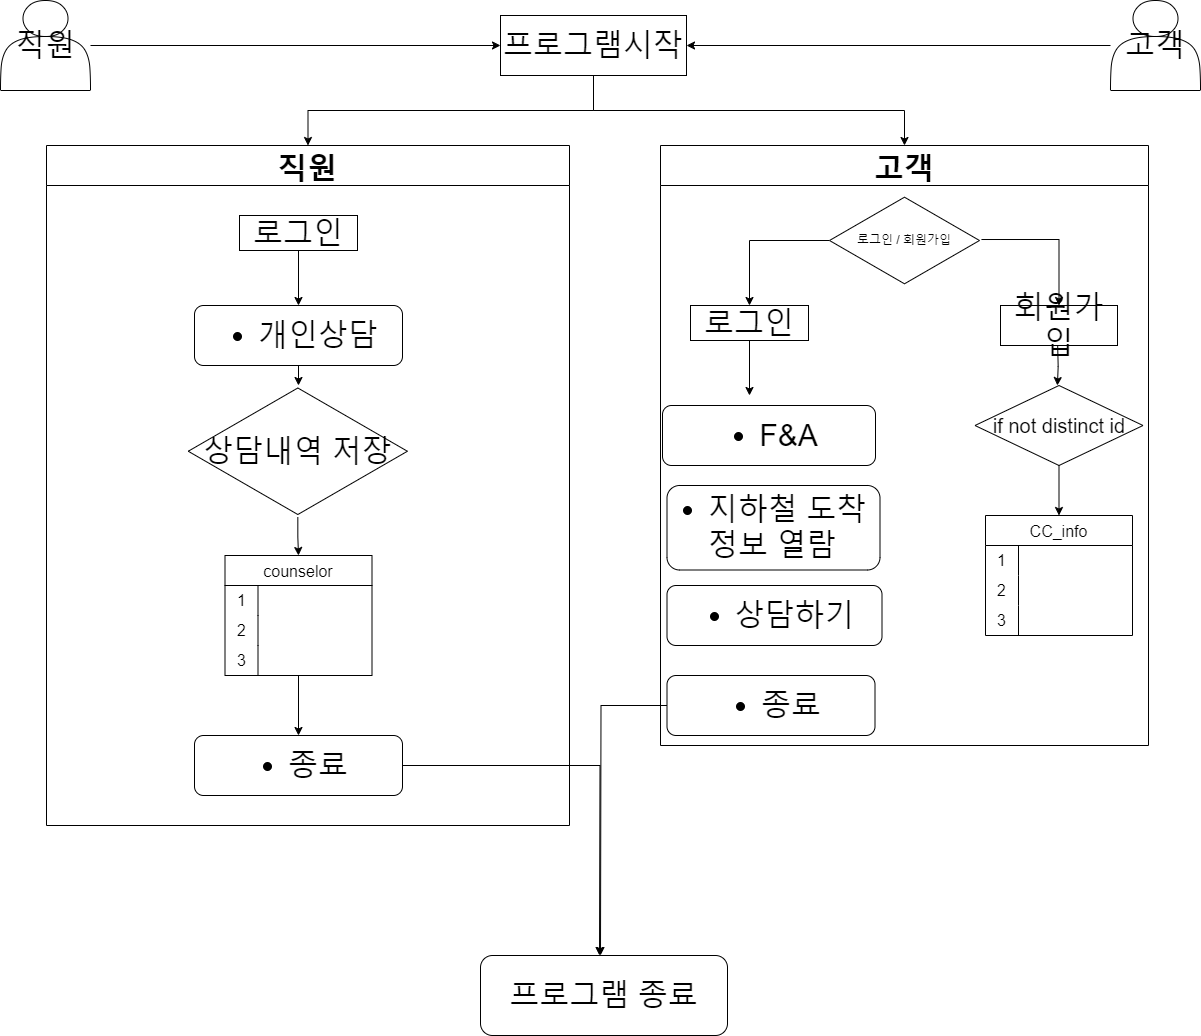

The diagram above was exported from draw.io. Its source (the exported page's mxGraphModel, read from the mxfile embedded in the PNG):
<mxGraphModel dx="3217" dy="1243" grid="1" gridSize="10" guides="1" tooltips="1" connect="1" arrows="1" fold="1" page="1" pageScale="1" pageWidth="827" pageHeight="1169" math="0" shadow="0">
  <root>
    <mxCell id="WIyWlLk6GJQsqaUBKTNV-0" />
    <mxCell id="WIyWlLk6GJQsqaUBKTNV-1" parent="WIyWlLk6GJQsqaUBKTNV-0" />
    <mxCell id="_BhIOOnN1bGKpmEnBTJ9-0" style="edgeStyle=orthogonalEdgeStyle;rounded=0;orthogonalLoop=1;jettySize=auto;html=1;entryX=0.5;entryY=0;entryDx=0;entryDy=0;" edge="1" parent="WIyWlLk6GJQsqaUBKTNV-1" source="_BhIOOnN1bGKpmEnBTJ9-2" target="_BhIOOnN1bGKpmEnBTJ9-7">
      <mxGeometry relative="1" as="geometry">
        <mxPoint x="403" y="230" as="targetPoint" />
      </mxGeometry>
    </mxCell>
    <mxCell id="_BhIOOnN1bGKpmEnBTJ9-1" style="edgeStyle=orthogonalEdgeStyle;rounded=0;orthogonalLoop=1;jettySize=auto;html=1;exitX=0.5;exitY=1;exitDx=0;exitDy=0;" edge="1" parent="WIyWlLk6GJQsqaUBKTNV-1" source="_BhIOOnN1bGKpmEnBTJ9-2" target="_BhIOOnN1bGKpmEnBTJ9-33">
      <mxGeometry relative="1" as="geometry">
        <mxPoint x="612" y="240" as="targetPoint" />
      </mxGeometry>
    </mxCell>
    <mxCell id="_BhIOOnN1bGKpmEnBTJ9-2" value="&lt;font style=&quot;font-size: 30px;&quot;&gt;프로그램시작&lt;/font&gt;" style="rounded=0;whiteSpace=wrap;html=1;fontSize=30;" vertex="1" parent="WIyWlLk6GJQsqaUBKTNV-1">
      <mxGeometry x="310" y="110" width="186" height="60" as="geometry" />
    </mxCell>
    <mxCell id="_BhIOOnN1bGKpmEnBTJ9-3" style="edgeStyle=orthogonalEdgeStyle;rounded=0;orthogonalLoop=1;jettySize=auto;html=1;entryX=0;entryY=0.5;entryDx=0;entryDy=0;" edge="1" parent="WIyWlLk6GJQsqaUBKTNV-1" source="_BhIOOnN1bGKpmEnBTJ9-4" target="_BhIOOnN1bGKpmEnBTJ9-2">
      <mxGeometry relative="1" as="geometry" />
    </mxCell>
    <mxCell id="_BhIOOnN1bGKpmEnBTJ9-4" value="&lt;font style=&quot;font-size: 30px;&quot;&gt;직원&lt;/font&gt;" style="shape=actor;whiteSpace=wrap;html=1;fontSize=30;" vertex="1" parent="WIyWlLk6GJQsqaUBKTNV-1">
      <mxGeometry x="-190" y="95" width="90" height="90" as="geometry" />
    </mxCell>
    <mxCell id="_BhIOOnN1bGKpmEnBTJ9-5" style="edgeStyle=orthogonalEdgeStyle;rounded=0;orthogonalLoop=1;jettySize=auto;html=1;entryX=1;entryY=0.5;entryDx=0;entryDy=0;" edge="1" parent="WIyWlLk6GJQsqaUBKTNV-1" source="_BhIOOnN1bGKpmEnBTJ9-6" target="_BhIOOnN1bGKpmEnBTJ9-2">
      <mxGeometry relative="1" as="geometry" />
    </mxCell>
    <mxCell id="_BhIOOnN1bGKpmEnBTJ9-6" value="고객" style="shape=actor;whiteSpace=wrap;html=1;fontSize=30;" vertex="1" parent="WIyWlLk6GJQsqaUBKTNV-1">
      <mxGeometry x="920" y="95" width="90" height="90" as="geometry" />
    </mxCell>
    <mxCell id="_BhIOOnN1bGKpmEnBTJ9-7" value="직원" style="swimlane;fontSize=30;startSize=40;" vertex="1" parent="WIyWlLk6GJQsqaUBKTNV-1">
      <mxGeometry x="-144" y="240" width="523" height="680" as="geometry" />
    </mxCell>
    <mxCell id="_BhIOOnN1bGKpmEnBTJ9-12" style="edgeStyle=orthogonalEdgeStyle;rounded=0;orthogonalLoop=1;jettySize=auto;html=1;" edge="1" parent="_BhIOOnN1bGKpmEnBTJ9-7" source="_BhIOOnN1bGKpmEnBTJ9-13">
      <mxGeometry relative="1" as="geometry">
        <mxPoint x="252" y="160" as="targetPoint" />
      </mxGeometry>
    </mxCell>
    <mxCell id="_BhIOOnN1bGKpmEnBTJ9-13" value="로그인" style="rounded=0;whiteSpace=wrap;html=1;fontSize=30;" vertex="1" parent="_BhIOOnN1bGKpmEnBTJ9-7">
      <mxGeometry x="193" y="70" width="118" height="35" as="geometry" />
    </mxCell>
    <mxCell id="_BhIOOnN1bGKpmEnBTJ9-59" style="edgeStyle=orthogonalEdgeStyle;rounded=0;orthogonalLoop=1;jettySize=auto;html=1;" edge="1" parent="_BhIOOnN1bGKpmEnBTJ9-7" source="_BhIOOnN1bGKpmEnBTJ9-15" target="_BhIOOnN1bGKpmEnBTJ9-32">
      <mxGeometry relative="1" as="geometry" />
    </mxCell>
    <mxCell id="_BhIOOnN1bGKpmEnBTJ9-15" value="counselor" style="shape=table;startSize=30;container=1;collapsible=0;childLayout=tableLayout;fixedRows=1;rowLines=0;fontStyle=0;strokeColor=default;fontSize=16;" vertex="1" parent="_BhIOOnN1bGKpmEnBTJ9-7">
      <mxGeometry x="178.49999999999997" y="410" width="147" height="120" as="geometry" />
    </mxCell>
    <mxCell id="_BhIOOnN1bGKpmEnBTJ9-16" value="" style="shape=tableRow;horizontal=0;startSize=0;swimlaneHead=0;swimlaneBody=0;top=0;left=0;bottom=0;right=0;collapsible=0;dropTarget=0;fillColor=none;points=[[0,0.5],[1,0.5]];portConstraint=eastwest;strokeColor=inherit;fontSize=16;" vertex="1" parent="_BhIOOnN1bGKpmEnBTJ9-15">
      <mxGeometry y="30" width="147" height="30" as="geometry" />
    </mxCell>
    <mxCell id="_BhIOOnN1bGKpmEnBTJ9-17" value="1" style="shape=partialRectangle;html=1;whiteSpace=wrap;connectable=0;fillColor=none;top=0;left=0;bottom=0;right=0;overflow=hidden;pointerEvents=1;strokeColor=inherit;fontSize=16;" vertex="1" parent="_BhIOOnN1bGKpmEnBTJ9-16">
      <mxGeometry width="33" height="30" as="geometry">
        <mxRectangle width="33" height="30" as="alternateBounds" />
      </mxGeometry>
    </mxCell>
    <mxCell id="_BhIOOnN1bGKpmEnBTJ9-18" value="" style="shape=partialRectangle;html=1;whiteSpace=wrap;connectable=0;fillColor=none;top=0;left=0;bottom=0;right=0;align=left;spacingLeft=6;overflow=hidden;strokeColor=inherit;fontSize=16;" vertex="1" parent="_BhIOOnN1bGKpmEnBTJ9-16">
      <mxGeometry x="33" width="114" height="30" as="geometry">
        <mxRectangle width="114" height="30" as="alternateBounds" />
      </mxGeometry>
    </mxCell>
    <mxCell id="_BhIOOnN1bGKpmEnBTJ9-19" value="" style="shape=tableRow;horizontal=0;startSize=0;swimlaneHead=0;swimlaneBody=0;top=0;left=0;bottom=0;right=0;collapsible=0;dropTarget=0;fillColor=none;points=[[0,0.5],[1,0.5]];portConstraint=eastwest;strokeColor=inherit;fontSize=16;" vertex="1" parent="_BhIOOnN1bGKpmEnBTJ9-15">
      <mxGeometry y="60" width="147" height="30" as="geometry" />
    </mxCell>
    <mxCell id="_BhIOOnN1bGKpmEnBTJ9-20" value="2" style="shape=partialRectangle;html=1;whiteSpace=wrap;connectable=0;fillColor=none;top=0;left=0;bottom=0;right=0;overflow=hidden;strokeColor=inherit;fontSize=16;" vertex="1" parent="_BhIOOnN1bGKpmEnBTJ9-19">
      <mxGeometry width="33" height="30" as="geometry">
        <mxRectangle width="33" height="30" as="alternateBounds" />
      </mxGeometry>
    </mxCell>
    <mxCell id="_BhIOOnN1bGKpmEnBTJ9-21" value="" style="shape=partialRectangle;html=1;whiteSpace=wrap;connectable=0;fillColor=none;top=0;left=0;bottom=0;right=0;align=left;spacingLeft=6;overflow=hidden;strokeColor=inherit;fontSize=16;" vertex="1" parent="_BhIOOnN1bGKpmEnBTJ9-19">
      <mxGeometry x="33" width="114" height="30" as="geometry">
        <mxRectangle width="114" height="30" as="alternateBounds" />
      </mxGeometry>
    </mxCell>
    <mxCell id="_BhIOOnN1bGKpmEnBTJ9-22" value="" style="shape=tableRow;horizontal=0;startSize=0;swimlaneHead=0;swimlaneBody=0;top=0;left=0;bottom=0;right=0;collapsible=0;dropTarget=0;fillColor=none;points=[[0,0.5],[1,0.5]];portConstraint=eastwest;strokeColor=inherit;fontSize=16;" vertex="1" parent="_BhIOOnN1bGKpmEnBTJ9-15">
      <mxGeometry y="90" width="147" height="30" as="geometry" />
    </mxCell>
    <mxCell id="_BhIOOnN1bGKpmEnBTJ9-23" value="3" style="shape=partialRectangle;html=1;whiteSpace=wrap;connectable=0;fillColor=none;top=0;left=0;bottom=0;right=0;overflow=hidden;strokeColor=inherit;fontSize=16;" vertex="1" parent="_BhIOOnN1bGKpmEnBTJ9-22">
      <mxGeometry width="33" height="30" as="geometry">
        <mxRectangle width="33" height="30" as="alternateBounds" />
      </mxGeometry>
    </mxCell>
    <mxCell id="_BhIOOnN1bGKpmEnBTJ9-24" value="" style="shape=partialRectangle;html=1;whiteSpace=wrap;connectable=0;fillColor=none;top=0;left=0;bottom=0;right=0;align=left;spacingLeft=6;overflow=hidden;strokeColor=inherit;fontSize=16;" vertex="1" parent="_BhIOOnN1bGKpmEnBTJ9-22">
      <mxGeometry x="33" width="114" height="30" as="geometry">
        <mxRectangle width="114" height="30" as="alternateBounds" />
      </mxGeometry>
    </mxCell>
    <mxCell id="_BhIOOnN1bGKpmEnBTJ9-26" style="edgeStyle=orthogonalEdgeStyle;rounded=0;orthogonalLoop=1;jettySize=auto;html=1;" edge="1" parent="_BhIOOnN1bGKpmEnBTJ9-7" source="_BhIOOnN1bGKpmEnBTJ9-29" target="_BhIOOnN1bGKpmEnBTJ9-62">
      <mxGeometry relative="1" as="geometry">
        <mxPoint x="263" y="250" as="targetPoint" />
        <mxPoint x="418.3299999999995" y="320" as="sourcePoint" />
      </mxGeometry>
    </mxCell>
    <mxCell id="_BhIOOnN1bGKpmEnBTJ9-29" value="&lt;ul style=&quot;text-align: left; font-size: 3px;&quot;&gt;&lt;li style=&quot;font-size: 30px;&quot;&gt;개인상담&lt;/li&gt;&lt;/ul&gt;" style="rounded=1;whiteSpace=wrap;html=1;" vertex="1" parent="_BhIOOnN1bGKpmEnBTJ9-7">
      <mxGeometry x="148" y="160" width="208" height="60" as="geometry" />
    </mxCell>
    <mxCell id="_BhIOOnN1bGKpmEnBTJ9-31" style="edgeStyle=orthogonalEdgeStyle;rounded=0;orthogonalLoop=1;jettySize=auto;html=1;" edge="1" parent="_BhIOOnN1bGKpmEnBTJ9-7" source="_BhIOOnN1bGKpmEnBTJ9-32">
      <mxGeometry relative="1" as="geometry">
        <mxPoint x="553" y="810" as="targetPoint" />
      </mxGeometry>
    </mxCell>
    <mxCell id="_BhIOOnN1bGKpmEnBTJ9-32" value="&lt;ul style=&quot;text-align: left; font-size: 3px;&quot;&gt;&lt;li style=&quot;font-size: 30px;&quot;&gt;종료&lt;/li&gt;&lt;/ul&gt;" style="rounded=1;whiteSpace=wrap;html=1;" vertex="1" parent="_BhIOOnN1bGKpmEnBTJ9-7">
      <mxGeometry x="148" y="590" width="208" height="60" as="geometry" />
    </mxCell>
    <mxCell id="_BhIOOnN1bGKpmEnBTJ9-63" style="edgeStyle=orthogonalEdgeStyle;rounded=0;orthogonalLoop=1;jettySize=auto;html=1;" edge="1" parent="_BhIOOnN1bGKpmEnBTJ9-7" source="_BhIOOnN1bGKpmEnBTJ9-62" target="_BhIOOnN1bGKpmEnBTJ9-15">
      <mxGeometry relative="1" as="geometry" />
    </mxCell>
    <mxCell id="_BhIOOnN1bGKpmEnBTJ9-62" value="&lt;span style=&quot;font-size: 30px;&quot;&gt;상담내역 저장&lt;/span&gt;" style="html=1;whiteSpace=wrap;aspect=fixed;shape=isoRectangle;" vertex="1" parent="_BhIOOnN1bGKpmEnBTJ9-7">
      <mxGeometry x="141.75" y="240" width="219.17" height="131.5" as="geometry" />
    </mxCell>
    <mxCell id="_BhIOOnN1bGKpmEnBTJ9-33" value="고객" style="swimlane;fontSize=30;startSize=40;" vertex="1" parent="WIyWlLk6GJQsqaUBKTNV-1">
      <mxGeometry x="470" y="240" width="488" height="600" as="geometry" />
    </mxCell>
    <mxCell id="_BhIOOnN1bGKpmEnBTJ9-34" style="edgeStyle=orthogonalEdgeStyle;rounded=0;orthogonalLoop=1;jettySize=auto;html=1;entryX=0.5;entryY=0;entryDx=0;entryDy=0;exitX=1.013;exitY=0.489;exitDx=0;exitDy=0;exitPerimeter=0;" edge="1" parent="_BhIOOnN1bGKpmEnBTJ9-33" source="_BhIOOnN1bGKpmEnBTJ9-36" target="_BhIOOnN1bGKpmEnBTJ9-37">
      <mxGeometry relative="1" as="geometry">
        <mxPoint x="302" y="125" as="targetPoint" />
      </mxGeometry>
    </mxCell>
    <mxCell id="_BhIOOnN1bGKpmEnBTJ9-35" style="edgeStyle=orthogonalEdgeStyle;rounded=0;orthogonalLoop=1;jettySize=auto;html=1;" edge="1" parent="_BhIOOnN1bGKpmEnBTJ9-33" source="_BhIOOnN1bGKpmEnBTJ9-36" target="_BhIOOnN1bGKpmEnBTJ9-39">
      <mxGeometry relative="1" as="geometry" />
    </mxCell>
    <mxCell id="_BhIOOnN1bGKpmEnBTJ9-36" value="로그인 / 회원가입" style="html=1;whiteSpace=wrap;aspect=fixed;shape=isoRectangle;" vertex="1" parent="_BhIOOnN1bGKpmEnBTJ9-33">
      <mxGeometry x="169" y="50" width="150" height="90" as="geometry" />
    </mxCell>
    <mxCell id="_BhIOOnN1bGKpmEnBTJ9-37" value="회원가입" style="rounded=0;whiteSpace=wrap;html=1;fontSize=30;" vertex="1" parent="_BhIOOnN1bGKpmEnBTJ9-33">
      <mxGeometry x="340" y="160" width="117" height="40" as="geometry" />
    </mxCell>
    <mxCell id="_BhIOOnN1bGKpmEnBTJ9-38" style="edgeStyle=orthogonalEdgeStyle;rounded=0;orthogonalLoop=1;jettySize=auto;html=1;" edge="1" parent="_BhIOOnN1bGKpmEnBTJ9-33" source="_BhIOOnN1bGKpmEnBTJ9-39">
      <mxGeometry relative="1" as="geometry">
        <mxPoint x="89" y="250" as="targetPoint" />
      </mxGeometry>
    </mxCell>
    <mxCell id="_BhIOOnN1bGKpmEnBTJ9-39" value="로그인" style="rounded=0;whiteSpace=wrap;html=1;fontSize=30;" vertex="1" parent="_BhIOOnN1bGKpmEnBTJ9-33">
      <mxGeometry x="30" y="160" width="118" height="35" as="geometry" />
    </mxCell>
    <mxCell id="_BhIOOnN1bGKpmEnBTJ9-40" style="edgeStyle=orthogonalEdgeStyle;rounded=0;orthogonalLoop=1;jettySize=auto;html=1;entryX=0.5;entryY=0;entryDx=0;entryDy=0;entryPerimeter=0;" edge="1" parent="_BhIOOnN1bGKpmEnBTJ9-33">
      <mxGeometry relative="1" as="geometry">
        <mxPoint x="397.16999999999996" y="200" as="sourcePoint" />
        <mxPoint x="396.91999999999996" y="240" as="targetPoint" />
      </mxGeometry>
    </mxCell>
    <mxCell id="_BhIOOnN1bGKpmEnBTJ9-41" value="CC_info" style="shape=table;startSize=30;container=1;collapsible=0;childLayout=tableLayout;fixedRows=1;rowLines=0;fontStyle=0;strokeColor=default;fontSize=16;" vertex="1" parent="_BhIOOnN1bGKpmEnBTJ9-33">
      <mxGeometry x="324.99999999999994" y="370" width="147" height="120" as="geometry" />
    </mxCell>
    <mxCell id="_BhIOOnN1bGKpmEnBTJ9-42" value="" style="shape=tableRow;horizontal=0;startSize=0;swimlaneHead=0;swimlaneBody=0;top=0;left=0;bottom=0;right=0;collapsible=0;dropTarget=0;fillColor=none;points=[[0,0.5],[1,0.5]];portConstraint=eastwest;strokeColor=inherit;fontSize=16;" vertex="1" parent="_BhIOOnN1bGKpmEnBTJ9-41">
      <mxGeometry y="30" width="147" height="30" as="geometry" />
    </mxCell>
    <mxCell id="_BhIOOnN1bGKpmEnBTJ9-43" value="1" style="shape=partialRectangle;html=1;whiteSpace=wrap;connectable=0;fillColor=none;top=0;left=0;bottom=0;right=0;overflow=hidden;pointerEvents=1;strokeColor=inherit;fontSize=16;" vertex="1" parent="_BhIOOnN1bGKpmEnBTJ9-42">
      <mxGeometry width="33" height="30" as="geometry">
        <mxRectangle width="33" height="30" as="alternateBounds" />
      </mxGeometry>
    </mxCell>
    <mxCell id="_BhIOOnN1bGKpmEnBTJ9-44" value="" style="shape=partialRectangle;html=1;whiteSpace=wrap;connectable=0;fillColor=none;top=0;left=0;bottom=0;right=0;align=left;spacingLeft=6;overflow=hidden;strokeColor=inherit;fontSize=16;" vertex="1" parent="_BhIOOnN1bGKpmEnBTJ9-42">
      <mxGeometry x="33" width="114" height="30" as="geometry">
        <mxRectangle width="114" height="30" as="alternateBounds" />
      </mxGeometry>
    </mxCell>
    <mxCell id="_BhIOOnN1bGKpmEnBTJ9-45" value="" style="shape=tableRow;horizontal=0;startSize=0;swimlaneHead=0;swimlaneBody=0;top=0;left=0;bottom=0;right=0;collapsible=0;dropTarget=0;fillColor=none;points=[[0,0.5],[1,0.5]];portConstraint=eastwest;strokeColor=inherit;fontSize=16;" vertex="1" parent="_BhIOOnN1bGKpmEnBTJ9-41">
      <mxGeometry y="60" width="147" height="30" as="geometry" />
    </mxCell>
    <mxCell id="_BhIOOnN1bGKpmEnBTJ9-46" value="2" style="shape=partialRectangle;html=1;whiteSpace=wrap;connectable=0;fillColor=none;top=0;left=0;bottom=0;right=0;overflow=hidden;strokeColor=inherit;fontSize=16;" vertex="1" parent="_BhIOOnN1bGKpmEnBTJ9-45">
      <mxGeometry width="33" height="30" as="geometry">
        <mxRectangle width="33" height="30" as="alternateBounds" />
      </mxGeometry>
    </mxCell>
    <mxCell id="_BhIOOnN1bGKpmEnBTJ9-47" value="" style="shape=partialRectangle;html=1;whiteSpace=wrap;connectable=0;fillColor=none;top=0;left=0;bottom=0;right=0;align=left;spacingLeft=6;overflow=hidden;strokeColor=inherit;fontSize=16;" vertex="1" parent="_BhIOOnN1bGKpmEnBTJ9-45">
      <mxGeometry x="33" width="114" height="30" as="geometry">
        <mxRectangle width="114" height="30" as="alternateBounds" />
      </mxGeometry>
    </mxCell>
    <mxCell id="_BhIOOnN1bGKpmEnBTJ9-48" value="" style="shape=tableRow;horizontal=0;startSize=0;swimlaneHead=0;swimlaneBody=0;top=0;left=0;bottom=0;right=0;collapsible=0;dropTarget=0;fillColor=none;points=[[0,0.5],[1,0.5]];portConstraint=eastwest;strokeColor=inherit;fontSize=16;" vertex="1" parent="_BhIOOnN1bGKpmEnBTJ9-41">
      <mxGeometry y="90" width="147" height="30" as="geometry" />
    </mxCell>
    <mxCell id="_BhIOOnN1bGKpmEnBTJ9-49" value="3" style="shape=partialRectangle;html=1;whiteSpace=wrap;connectable=0;fillColor=none;top=0;left=0;bottom=0;right=0;overflow=hidden;strokeColor=inherit;fontSize=16;" vertex="1" parent="_BhIOOnN1bGKpmEnBTJ9-48">
      <mxGeometry width="33" height="30" as="geometry">
        <mxRectangle width="33" height="30" as="alternateBounds" />
      </mxGeometry>
    </mxCell>
    <mxCell id="_BhIOOnN1bGKpmEnBTJ9-50" value="" style="shape=partialRectangle;html=1;whiteSpace=wrap;connectable=0;fillColor=none;top=0;left=0;bottom=0;right=0;align=left;spacingLeft=6;overflow=hidden;strokeColor=inherit;fontSize=16;" vertex="1" parent="_BhIOOnN1bGKpmEnBTJ9-48">
      <mxGeometry x="33" width="114" height="30" as="geometry">
        <mxRectangle width="114" height="30" as="alternateBounds" />
      </mxGeometry>
    </mxCell>
    <mxCell id="_BhIOOnN1bGKpmEnBTJ9-51" value="&lt;font style=&quot;font-size: 20px;&quot;&gt;if not distinct id&lt;/font&gt;" style="rhombus;whiteSpace=wrap;html=1;" vertex="1" parent="_BhIOOnN1bGKpmEnBTJ9-33">
      <mxGeometry x="314.5" y="240" width="168" height="80" as="geometry" />
    </mxCell>
    <mxCell id="_BhIOOnN1bGKpmEnBTJ9-52" style="edgeStyle=orthogonalEdgeStyle;rounded=0;orthogonalLoop=1;jettySize=auto;html=1;exitX=0.5;exitY=1;exitDx=0;exitDy=0;" edge="1" parent="_BhIOOnN1bGKpmEnBTJ9-33" source="_BhIOOnN1bGKpmEnBTJ9-51" target="_BhIOOnN1bGKpmEnBTJ9-41">
      <mxGeometry relative="1" as="geometry">
        <mxPoint x="363.16999999999996" y="330" as="targetPoint" />
      </mxGeometry>
    </mxCell>
    <mxCell id="_BhIOOnN1bGKpmEnBTJ9-53" value="&lt;ul style=&quot;text-align: left; font-size: 3px;&quot;&gt;&lt;li style=&quot;font-size: 30px;&quot;&gt;F&amp;amp;A&lt;/li&gt;&lt;/ul&gt;" style="rounded=1;whiteSpace=wrap;html=1;" vertex="1" parent="_BhIOOnN1bGKpmEnBTJ9-33">
      <mxGeometry x="2" y="260" width="213" height="60" as="geometry" />
    </mxCell>
    <mxCell id="_BhIOOnN1bGKpmEnBTJ9-54" value="&lt;ul style=&quot;text-align: left; font-size: 3px;&quot;&gt;&lt;li style=&quot;font-size: 30px;&quot;&gt;지하철 도착정보 열람&lt;/li&gt;&lt;/ul&gt;" style="rounded=1;whiteSpace=wrap;html=1;" vertex="1" parent="_BhIOOnN1bGKpmEnBTJ9-33">
      <mxGeometry x="6.5" y="340" width="213" height="84.5" as="geometry" />
    </mxCell>
    <mxCell id="_BhIOOnN1bGKpmEnBTJ9-55" value="&lt;ul style=&quot;text-align: left; font-size: 3px;&quot;&gt;&lt;li style=&quot;font-size: 30px;&quot;&gt;상담하기&lt;/li&gt;&lt;/ul&gt;" style="rounded=1;whiteSpace=wrap;html=1;" vertex="1" parent="_BhIOOnN1bGKpmEnBTJ9-33">
      <mxGeometry x="6.5" y="440" width="215" height="60" as="geometry" />
    </mxCell>
    <mxCell id="_BhIOOnN1bGKpmEnBTJ9-56" style="edgeStyle=orthogonalEdgeStyle;rounded=0;orthogonalLoop=1;jettySize=auto;html=1;" edge="1" parent="_BhIOOnN1bGKpmEnBTJ9-33" source="_BhIOOnN1bGKpmEnBTJ9-57">
      <mxGeometry relative="1" as="geometry">
        <mxPoint x="-60" y="810" as="targetPoint" />
      </mxGeometry>
    </mxCell>
    <mxCell id="_BhIOOnN1bGKpmEnBTJ9-57" value="&lt;ul style=&quot;text-align: left; font-size: 3px;&quot;&gt;&lt;li style=&quot;font-size: 30px;&quot;&gt;종료&lt;/li&gt;&lt;/ul&gt;" style="rounded=1;whiteSpace=wrap;html=1;" vertex="1" parent="_BhIOOnN1bGKpmEnBTJ9-33">
      <mxGeometry x="6.5" y="530" width="208" height="60" as="geometry" />
    </mxCell>
    <mxCell id="_BhIOOnN1bGKpmEnBTJ9-58" value="&lt;span style=&quot;font-size: 30px;&quot;&gt;프로그램 종료&lt;/span&gt;" style="rounded=1;whiteSpace=wrap;html=1;" vertex="1" parent="WIyWlLk6GJQsqaUBKTNV-1">
      <mxGeometry x="290" y="1050" width="247" height="80" as="geometry" />
    </mxCell>
  </root>
</mxGraphModel>